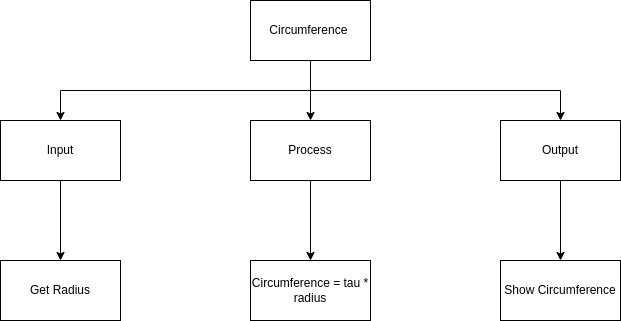

The diagram above was exported from draw.io. Its source (the exported page's mxGraphModel, read from the mxfile embedded in the PNG):
<mxGraphModel dx="1074" dy="660" grid="1" gridSize="10" guides="1" tooltips="1" connect="1" arrows="1" fold="1" page="1" pageScale="1" pageWidth="827" pageHeight="1169" math="0" shadow="0">
  <root>
    <mxCell id="0" />
    <mxCell id="1" parent="0" />
    <mxCell id="5LLvvGwcvibRs2L-bnVo-1" value="" style="edgeStyle=orthogonalEdgeStyle;html=1;" edge="1" parent="1" source="5LLvvGwcvibRs2L-bnVo-3" target="5LLvvGwcvibRs2L-bnVo-18">
      <mxGeometry relative="1" as="geometry" />
    </mxCell>
    <mxCell id="5LLvvGwcvibRs2L-bnVo-3" value="Input" style="rounded=1;whiteSpace=wrap;html=1;" vertex="1" parent="1">
      <mxGeometry x="310" y="220" width="120" height="60" as="geometry" />
    </mxCell>
    <mxCell id="5LLvvGwcvibRs2L-bnVo-4" style="edgeStyle=none;html=1;" edge="1" parent="1" source="5LLvvGwcvibRs2L-bnVo-7" target="5LLvvGwcvibRs2L-bnVo-14">
      <mxGeometry relative="1" as="geometry" />
    </mxCell>
    <mxCell id="5LLvvGwcvibRs2L-bnVo-5" style="edgeStyle=orthogonalEdgeStyle;html=1;entryX=0.5;entryY=0;entryDx=0;entryDy=0;rounded=0;" edge="1" parent="1" source="5LLvvGwcvibRs2L-bnVo-7" target="5LLvvGwcvibRs2L-bnVo-3">
      <mxGeometry relative="1" as="geometry">
        <Array as="points">
          <mxPoint x="620" y="190" />
          <mxPoint x="370" y="190" />
        </Array>
      </mxGeometry>
    </mxCell>
    <mxCell id="5LLvvGwcvibRs2L-bnVo-6" style="edgeStyle=orthogonalEdgeStyle;html=1;rounded=0;" edge="1" parent="1" source="5LLvvGwcvibRs2L-bnVo-7" target="5LLvvGwcvibRs2L-bnVo-10">
      <mxGeometry relative="1" as="geometry">
        <Array as="points">
          <mxPoint x="620" y="190" />
          <mxPoint x="870" y="190" />
        </Array>
      </mxGeometry>
    </mxCell>
    <mxCell id="5LLvvGwcvibRs2L-bnVo-7" value="Area and Perimeter" style="rounded=1;whiteSpace=wrap;html=1;" vertex="1" parent="1">
      <mxGeometry x="560" y="100" width="120" height="60" as="geometry" />
    </mxCell>
    <mxCell id="5LLvvGwcvibRs2L-bnVo-8" value="" style="edgeStyle=orthogonalEdgeStyle;html=1;" edge="1" parent="1" source="5LLvvGwcvibRs2L-bnVo-10" target="5LLvvGwcvibRs2L-bnVo-15">
      <mxGeometry relative="1" as="geometry" />
    </mxCell>
    <mxCell id="5LLvvGwcvibRs2L-bnVo-10" value="Output" style="rounded=1;whiteSpace=wrap;html=1;" vertex="1" parent="1">
      <mxGeometry x="810" y="220" width="120" height="60" as="geometry" />
    </mxCell>
    <mxCell id="5LLvvGwcvibRs2L-bnVo-14" value="Process" style="rounded=1;whiteSpace=wrap;html=1;" vertex="1" parent="1">
      <mxGeometry x="560" y="220" width="120" height="60" as="geometry" />
    </mxCell>
    <mxCell id="5LLvvGwcvibRs2L-bnVo-15" value="" style="rounded=1;whiteSpace=wrap;html=1;" vertex="1" parent="1">
      <mxGeometry x="810" y="360" width="120" height="60" as="geometry" />
    </mxCell>
    <mxCell id="5LLvvGwcvibRs2L-bnVo-18" value="" style="rounded=1;whiteSpace=wrap;html=1;" vertex="1" parent="1">
      <mxGeometry x="310" y="360" width="120" height="60" as="geometry" />
    </mxCell>
    <mxCell id="5LLvvGwcvibRs2L-bnVo-21" value="Get Radius" style="rounded=0;whiteSpace=wrap;html=1;" vertex="1" parent="1">
      <mxGeometry x="310" y="360" width="120" height="60" as="geometry" />
    </mxCell>
    <mxCell id="5LLvvGwcvibRs2L-bnVo-24" value="Show Circumference" style="rounded=0;whiteSpace=wrap;html=1;" vertex="1" parent="1">
      <mxGeometry x="810" y="360" width="120" height="60" as="geometry" />
    </mxCell>
    <mxCell id="5LLvvGwcvibRs2L-bnVo-26" value="Input" style="rounded=0;whiteSpace=wrap;html=1;" vertex="1" parent="1">
      <mxGeometry x="310" y="220" width="120" height="60" as="geometry" />
    </mxCell>
    <mxCell id="5LLvvGwcvibRs2L-bnVo-31" style="edgeStyle=none;html=1;entryX=0.5;entryY=0;entryDx=0;entryDy=0;" edge="1" parent="1" source="5LLvvGwcvibRs2L-bnVo-27" target="5LLvvGwcvibRs2L-bnVo-30">
      <mxGeometry relative="1" as="geometry" />
    </mxCell>
    <mxCell id="5LLvvGwcvibRs2L-bnVo-27" value="Process" style="rounded=0;whiteSpace=wrap;html=1;" vertex="1" parent="1">
      <mxGeometry x="560" y="220" width="120" height="60" as="geometry" />
    </mxCell>
    <mxCell id="5LLvvGwcvibRs2L-bnVo-28" value="Output" style="rounded=0;whiteSpace=wrap;html=1;" vertex="1" parent="1">
      <mxGeometry x="810" y="220" width="120" height="60" as="geometry" />
    </mxCell>
    <mxCell id="5LLvvGwcvibRs2L-bnVo-29" value="Circumference&amp;nbsp;" style="rounded=0;whiteSpace=wrap;html=1;" vertex="1" parent="1">
      <mxGeometry x="560" y="100" width="120" height="60" as="geometry" />
    </mxCell>
    <mxCell id="5LLvvGwcvibRs2L-bnVo-30" value="Circumference = tau * radius" style="rounded=0;whiteSpace=wrap;html=1;" vertex="1" parent="1">
      <mxGeometry x="560" y="360" width="120" height="60" as="geometry" />
    </mxCell>
  </root>
</mxGraphModel>